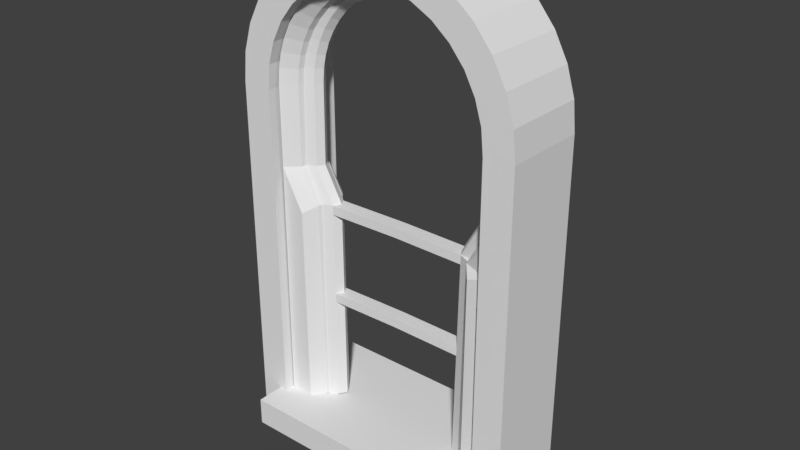 # Source: fenster-front_JOINED.blend  (saved by Blender 2.79.0; exported with 4.5.12 LTS)
import bpy
from mathutils import Matrix  # noqa: F401  (used for matrix-valued properties, if any)

bpy.ops.wm.read_factory_settings(use_empty=True)
scene = bpy.context.scene
scene.name = 'Scene'

# ---- collections
col_collection_1 = bpy.data.collections.new('Collection 1'); scene.collection.children.link(col_collection_1)

# ---- world
world_world = bpy.data.worlds.new('World'); scene.world = world_world
world_world.color = (0.05088, 0.05088, 0.05088)
world_world.use_sun_shadow = False
world_world.sun_shadow_jitter_overblur = 0.0
world_world.cycles.sampling_method = 'MANUAL'

# ---- meshes
me_l_schblock = bpy.data.meshes.new('Löschblock')
me_l_schblock.from_pydata([(0.0, -1.001, -0.2826), (0.0, -0.9992, 0.2888), (-0.1951, -0.9816, -0.2826), (-0.1951, -0.98, 0.2888), (-0.3827, -0.9247, -0.2826), (-0.3827, -0.9231, 0.2888), (-0.5556, -0.8323, -0.2826), (-0.5556, -0.8307, 0.2888), (-0.7071, -0.7079, -0.2826), (-0.7071, -0.7063, 0.2888), (-0.8315, -0.5564, -0.2826), (-0.8315, -0.5548, 0.2888), (-0.9239, -0.3835, -0.2826), (-0.9239, -0.3819, 0.2888), (-0.9808, -0.1959, -0.2826), (-0.9808, -0.1943, 0.2888), (-1.0, -0.0007855, -0.2826), (-1.0, 0.0007807, 0.2888), (-1.023, 2.821, -0.2795), (-1.023, 2.823, 0.2919), (0.0, 2.823, 0.2919), (0.0, 2.821, -0.2795)], [], [(0, 1, 3, 2), (2, 3, 5, 4), (4, 5, 7, 6), (6, 7, 9, 8), (8, 9, 11, 10), (10, 11, 13, 12), (12, 13, 15, 14), (14, 15, 17, 16), (16, 17, 19, 18), (21, 18, 19, 20), (1, 0, 21, 20), (0, 2, 4, 6, 8, 10, 12, 14, 16, 18, 21), (3, 1, 20, 19, 17, 15, 13, 11, 9, 7, 5)])
me_l_schblock.use_remesh_preserve_volume = False
me_l_schblock.use_remesh_preserve_attributes = False
me_l_schblock.use_mirror_vertex_groups = False
me_l_schblock.update()
me_aaa = bpy.data.meshes.new('aaa')
me_aaa.from_pydata([(-1.0, -1.0, -1.0), (-1.0, -1.0, 1.0), (-1.0, 1.0, -1.0), (-1.0, 1.0, 1.0), (1.0, -1.0, -1.0), (1.0, -1.0, 1.0), (1.0, 1.0, -1.0), (1.0, 1.0, 1.0), (0.8355, 0.1689, 24.53), (0.7378, 0.08954, 24.53), (0.7021, -0.01882, 24.54), (0.7378, -0.1272, 24.55), (0.8355, -0.2065, 24.55), (0.8275, 0.1721, 25.63), (0.7307, 0.09242, 25.52), (0.6952, -0.01607, 25.48), (0.7307, -0.1243, 25.53), (0.8275, -0.2033, 25.65), (0.8036, 0.1752, 26.71), (0.7093, 0.09524, 26.49), (0.6748, -0.01337, 26.41), (0.7093, -0.1215, 26.5), (0.8036, -0.2002, 26.74), (0.7644, 0.1783, 27.75), (0.6742, 0.09797, 27.42), (0.6411, -0.01076, 27.31), (0.6742, -0.1188, 27.44), (0.7644, -0.1971, 27.78), (0.7104, 0.1812, 28.74), (0.6258, 0.1006, 28.31), (0.5948, -0.008285, 28.15), (0.6258, -0.1162, 28.32), (0.7104, -0.1942, 28.77), (0.6425, 0.1838, 29.66), (0.565, 0.1029, 29.13), (0.5367, -0.005992, 28.94), (0.565, -0.1138, 29.14), (0.6425, -0.1915, 29.69), (0.562, 0.1863, 30.49), (0.4929, 0.1051, 29.87), (0.4676, -0.003919, 29.65), (0.4929, -0.1116, 29.89), (0.562, -0.1891, 30.52), (0.4701, 0.1884, 31.22), (0.4107, 0.107, 30.52), (0.3889, -0.002101, 30.27), (0.4107, -0.1097, 30.54), (0.4701, -0.187, 31.24), (0.3504, 0.1902, 31.78), (0.3096, 0.1086, 30.99), (0.2946, -0.0005691, 30.7), (0.3094, -0.1081, 31.0), (0.3501, -0.1852, 31.81), (0.2363, 0.1916, 32.17), (0.2074, 0.1099, 31.34), (0.1968, 0.0006504, 31.04), (0.2073, -0.1068, 31.35), (0.236, -0.1838, 32.2), (0.1175, 0.1926, 32.43), (0.101, 0.1108, 31.57), (0.09496, 0.001537, 31.26), (0.1009, -0.1059, 31.58), (0.1172, -0.1828, 32.46), (-0.004015, 0.1933, 32.54), (-0.007757, 0.1114, 31.67), (-0.009186, 0.002074, 31.35), (-0.007918, -0.1054, 31.68), (-0.004293, -0.1821, 32.57), (0.8431, 0.131, 1.059), (0.5625, 0.05164, 1.064), (0.5267, -0.05672, 1.072), (0.5625, -0.1651, 1.08), (0.8431, -0.2444, 1.086), (0.7397, 0.08014, 18.71), (0.8374, 0.1595, 18.71), (0.7397, -0.1366, 18.73), (0.704, -0.02822, 18.72), (0.8374, -0.2159, 18.73), (0.7397, 0.08014, 18.71), (0.8374, 0.1595, 18.71), (0.7397, -0.1366, 18.73), (0.704, -0.02822, 18.72), (0.8374, -0.2159, 18.73), (0.7397, 0.08014, 18.71), (0.8374, 0.1595, 18.71), (0.7397, -0.1366, 18.73), (0.704, -0.02822, 18.72), (0.8374, -0.2159, 18.73), (0.7397, 0.08014, 18.71), (0.8374, 0.1595, 18.71), (0.7397, -0.1366, 18.73), (0.704, -0.02822, 18.72), (0.8374, -0.2159, 18.73), (0.8431, 0.131, 1.059), (0.8431, -0.2444, 1.086), (0.8374, 0.1595, 18.71), (0.8374, -0.2159, 18.73), (0.6632, 0.1305, 0.7307), (0.8431, 0.131, 1.059), (0.8431, -0.2444, 1.086), (0.5851, 0.07611, 16.22), (0.5851, -0.1406, 16.23), (0.8382, -0.2199, 16.24), (0.8382, 0.1554, 16.21), (0.5493, -0.03225, 16.23), (0.6113, -0.2048, 1.083), (0.6357, -0.2246, 1.084), (0.5869, -0.1849, 1.081), (0.6559, -0.244, 0.599), (0.6748, -0.2196, 16.23), (0.6813, 0.1602, 16.11), (0.5841, 0.07503, 15.55), (0.5841, -0.1417, 15.56), (0.8384, -0.221, 15.57), (0.6805, 0.1589, 15.43), (0.8384, 0.1544, 15.54), (0.5483, -0.03333, 15.56), (0.674, -0.2207, 15.54), (0.5851, 0.07611, 16.22), (0.5851, -0.1406, 16.23), (0.5493, -0.03225, 16.23), (0.5841, 0.07503, 15.55), (0.5841, -0.1417, 15.56), (0.5483, -0.03333, 15.56), (0.5851, 0.07611, 16.22), (0.5851, -0.1406, 16.23), (0.5493, -0.03225, 16.23), (0.5841, 0.07503, 15.55), (0.5841, -0.1417, 15.56), (0.5483, -0.03333, 15.56), (0.575, 0.06517, 9.441), (0.575, -0.1516, 9.457), (0.8404, -0.2309, 9.463), (0.6732, 0.147, 9.235), (0.6663, -0.2305, 9.241), (0.8404, 0.1445, 9.436), (0.5392, -0.0432, 9.449), (0.574, 0.06413, 8.794), (0.574, -0.1526, 8.809), (0.8406, -0.2319, 8.815), (0.6724, 0.1457, 8.578), (0.6655, -0.2316, 8.573), (0.8406, 0.1435, 8.788), (0.5382, -0.04424, 8.801), (-0.8525, 0.1689, 24.53), (-0.7549, 0.08954, 24.53), (-0.7191, -0.01882, 24.54), (-0.7549, -0.1272, 24.55), (-0.8525, -0.2065, 24.55), (-0.8445, 0.1721, 25.63), (-0.7477, 0.09242, 25.52), (-0.7123, -0.01607, 25.48), (-0.7477, -0.1243, 25.53), (-0.8445, -0.2033, 25.65), (-0.8207, 0.1752, 26.71), (-0.7264, 0.09524, 26.49), (-0.6919, -0.01337, 26.41), (-0.7264, -0.1215, 26.5), (-0.8207, -0.2002, 26.74), (-0.7815, 0.1783, 27.75), (-0.6912, 0.09797, 27.42), (-0.6582, -0.01076, 27.31), (-0.6912, -0.1188, 27.44), (-0.7815, -0.1971, 27.78), (-0.7274, 0.1812, 28.74), (-0.6429, 0.1006, 28.31), (-0.6119, -0.008285, 28.15), (-0.6429, -0.1162, 28.32), (-0.7274, -0.1942, 28.77), (-0.6596, 0.1838, 29.66), (-0.5821, 0.1029, 29.13), (-0.5537, -0.005992, 28.94), (-0.5821, -0.1138, 29.14), (-0.6596, -0.1915, 29.69), (-0.579, 0.1863, 30.49), (-0.51, 0.1051, 29.87), (-0.4847, -0.003919, 29.65), (-0.51, -0.1116, 29.89), (-0.579, -0.1891, 30.52), (-0.4872, 0.1884, 31.22), (-0.4277, 0.107, 30.52), (-0.406, -0.002101, 30.27), (-0.4277, -0.1097, 30.54), (-0.4872, -0.187, 31.24), (-0.3675, 0.1902, 31.78), (-0.3267, 0.1086, 30.99), (-0.3117, -0.0005691, 30.7), (-0.3265, -0.1081, 31.0), (-0.3672, -0.1852, 31.81), (-0.2534, 0.1916, 32.17), (-0.2245, 0.1099, 31.34), (-0.2139, 0.0006504, 31.04), (-0.2243, -0.1068, 31.35), (-0.2531, -0.1838, 32.2), (-0.1346, 0.1926, 32.43), (-0.1181, 0.1108, 31.57), (-0.112, 0.001537, 31.26), (-0.1179, -0.1059, 31.58), (-0.1343, -0.1828, 32.46), (-0.01306, 0.1933, 32.54), (-0.009315, 0.1114, 31.67), (-0.007886, 0.002074, 31.35), (-0.009155, -0.1054, 31.68), (-0.01278, -0.1821, 32.57), (-0.8602, 0.131, 1.059), (-0.5795, 0.05164, 1.064), (-0.5438, -0.05672, 1.072), (-0.5795, -0.1651, 1.08), (-0.8602, -0.2444, 1.086), (-0.7568, 0.08014, 18.71), (-0.8544, 0.1595, 18.71), (-0.7568, -0.1366, 18.73), (-0.721, -0.02822, 18.72), (-0.8544, -0.2159, 18.73), (-0.7568, 0.08014, 18.71), (-0.8544, 0.1595, 18.71), (-0.7568, -0.1366, 18.73), (-0.721, -0.02822, 18.72), (-0.8544, -0.2159, 18.73), (-0.7568, 0.08014, 18.71), (-0.8544, 0.1595, 18.71), (-0.7568, -0.1366, 18.73), (-0.721, -0.02822, 18.72), (-0.8544, -0.2159, 18.73), (-0.7568, 0.08014, 18.71), (-0.8544, 0.1595, 18.71), (-0.7568, -0.1366, 18.73), (-0.721, -0.02822, 18.72), (-0.8544, -0.2159, 18.73), (-0.8602, 0.131, 1.059), (-0.8602, -0.2444, 1.086), (-0.8544, 0.1595, 18.71), (-0.8544, -0.2159, 18.73), (-0.6802, 0.1305, 0.7307), (-0.8602, 0.131, 1.059), (-0.8602, -0.2444, 1.086), (-0.6021, 0.07611, 16.22), (-0.6021, -0.1406, 16.23), (-0.8552, -0.2199, 16.24), (-0.8552, 0.1554, 16.21), (-0.5664, -0.03225, 16.23), (-0.6284, -0.2048, 1.083), (-0.6528, -0.2246, 1.084), (-0.604, -0.1849, 1.081), (-0.6729, -0.244, 0.599), (-0.6919, -0.2196, 16.23), (-0.6984, 0.1602, 16.11), (-0.6011, 0.07503, 15.55), (-0.6011, -0.1417, 15.56), (-0.8555, -0.221, 15.57), (-0.6976, 0.1589, 15.43), (-0.8555, 0.1544, 15.54), (-0.5654, -0.03333, 15.56), (-0.691, -0.2207, 15.54), (-0.6021, 0.07611, 16.22), (-0.6021, -0.1406, 16.23), (-0.5664, -0.03225, 16.23), (-0.6011, 0.07503, 15.55), (-0.6011, -0.1417, 15.56), (-0.5654, -0.03333, 15.56), (-0.6021, 0.07611, 16.22), (-0.6021, -0.1406, 16.23), (-0.5664, -0.03225, 16.23), (-0.6011, 0.07503, 15.55), (-0.6011, -0.1417, 15.56), (-0.5654, -0.03333, 15.56), (-0.008536, 0.07629, 16.29), (-0.008536, -0.1404, 16.31), (-0.008536, -0.03207, 16.3), (-0.008536, 0.07521, 15.62), (-0.008536, -0.1415, 15.64), (-0.008536, -0.03315, 15.63), (-0.592, 0.06517, 9.441), (-0.592, -0.1516, 9.457), (-0.8574, -0.2309, 9.463), (-0.6903, 0.147, 9.235), (-0.6834, -0.2305, 9.241), (-0.8574, 0.1445, 9.436), (-0.5563, -0.0432, 9.449), (-0.5911, 0.06413, 8.794), (-0.5911, -0.1526, 8.809), (-0.8577, -0.2319, 8.815), (-0.6895, 0.1457, 8.578), (-0.6826, -0.2316, 8.573), (-0.8577, 0.1435, 8.788), (-0.5553, -0.04424, 8.801), (-0.008536, 0.06535, 9.512), (-0.008536, -0.1514, 9.528), (-0.008536, -0.04302, 9.52), (-0.008536, 0.0643, 8.865), (-0.008536, -0.1524, 8.88), (-0.008536, -0.04406, 8.872), (0.9186, 0.4018, 24.48), (0.8209, 0.2241, 24.49), (0.7852, -0.01873, 24.51), (0.8209, -0.2615, 24.52), (0.9186, -0.4393, 24.54), (0.9106, 0.405, 25.58), (0.8138, 0.227, 25.47), (0.7783, -0.01598, 25.45), (0.8138, -0.2587, 25.51), (0.9106, -0.4361, 25.64), (0.8868, 0.4082, 26.66), (0.7924, 0.2298, 26.44), (0.7579, -0.01327, 26.38), (0.7924, -0.2558, 26.48), (0.8868, -0.4329, 26.72), (0.8475, 0.4112, 27.7), (0.7573, 0.2325, 27.38), (0.7243, -0.01066, 27.27), (0.7573, -0.2531, 27.41), (0.8475, -0.4299, 27.76), (0.7935, 0.4141, 28.69), (0.7089, 0.2351, 28.26), (0.6779, -0.008187, 28.12), (0.7089, -0.2505, 28.3), (0.7935, -0.427, 28.75), (0.7256, 0.4168, 29.61), (0.6481, 0.2375, 29.08), (0.6198, -0.005894, 28.9), (0.6481, -0.2481, 29.12), (0.7256, -0.4243, 29.67), (0.6451, 0.4192, 30.44), (0.576, 0.2396, 29.83), (0.5507, -0.003821, 29.62), (0.576, -0.246, 29.86), (0.6451, -0.4219, 30.5), (0.5532, 0.4213, 31.16), (0.4938, 0.2415, 30.48), (0.472, -0.002003, 30.24), (0.4938, -0.2441, 30.51), (0.5532, -0.4198, 31.22), (0.4517, 0.4231, 31.78), (0.4028, 0.2431, 31.03), (0.385, -0.0004707, 30.76), (0.4028, -0.2425, 31.06), (0.4517, -0.418, 31.84), (0.3421, 0.4245, 32.26), (0.3047, 0.2444, 31.46), (0.2911, 0.000749, 31.18), (0.3047, -0.2412, 31.5), (0.3421, -0.4166, 32.33), (0.2264, 0.4256, 32.62), (0.2012, 0.2453, 31.78), (0.1919, 0.001635, 31.49), (0.2012, -0.2403, 31.82), (0.2264, -0.4155, 32.68), (0.1066, 0.4262, 32.83), (0.0939, 0.2459, 31.97), (0.08923, 0.002173, 31.67), (0.0939, -0.2397, 32.01), (0.1066, -0.4149, 32.89), (0.9262, 0.4018, 1.002), (0.6456, 0.2241, 1.015), (0.6098, -0.01873, 1.033), (0.6456, -0.2615, 1.05), (0.9262, -0.4393, 1.063), (0.8228, 0.2241, 18.67), (0.9205, 0.4018, 18.65), (0.8228, -0.2615, 18.7), (0.7871, -0.01873, 18.68), (0.9205, -0.4393, 18.71), (0.8228, 0.2241, 18.67), (0.9205, 0.4018, 18.65), (0.8228, -0.2615, 18.7), (0.7871, -0.01873, 18.68), (0.9205, -0.4393, 18.71), (0.8228, 0.2241, 18.67), (0.9205, 0.4018, 18.65), (0.8228, -0.2615, 18.7), (0.7871, -0.01873, 18.68), (0.9205, -0.4393, 18.71), (0.8228, 0.2241, 18.67), (0.9205, 0.4018, 18.65), (0.8228, -0.2615, 18.7), (0.7871, -0.01873, 18.68), (0.9205, -0.4393, 18.71), (0.9262, 0.4018, 1.002), (0.9262, -0.4393, 1.063), (0.9205, 0.4018, 18.65), (0.9205, -0.4393, 18.71), (0.7463, 0.402, 0.6742), (0.9262, 0.4018, 1.002), (0.9262, -0.4393, 1.063), (0.6682, 0.2241, 16.17), (0.6682, -0.2615, 16.21), (0.9213, -0.4393, 16.22), (0.9213, 0.4018, 16.16), (0.6324, -0.01873, 16.19), (0.6944, -0.3504, 1.056), (0.7188, -0.3948, 1.06), (0.67, -0.306, 1.053), (0.739, -0.4367, 0.5758), (0.7473, -0.4367, 15.73), (0.7562, 0.402, 15.83), (-0.9491, 0.4018, 24.48), (-0.8514, 0.2241, 24.49), (-0.8157, -0.01873, 24.51), (-0.8514, -0.2615, 24.52), (-0.9491, -0.4393, 24.54), (-0.9411, 0.405, 25.58), (-0.8443, 0.227, 25.47), (-0.8088, -0.01598, 25.45), (-0.8443, -0.2587, 25.51), (-0.9411, -0.4361, 25.64), (-0.9173, 0.4082, 26.66), (-0.8229, 0.2298, 26.44), (-0.7884, -0.01327, 26.38), (-0.8229, -0.2558, 26.48), (-0.9173, -0.4329, 26.72), (-0.878, 0.4112, 27.7), (-0.7878, 0.2325, 27.38), (-0.7547, -0.01066, 27.27), (-0.7878, -0.2531, 27.41), (-0.878, -0.4299, 27.76), (-0.824, 0.4141, 28.69), (-0.7394, 0.2351, 28.26), (-0.7084, -0.008187, 28.12), (-0.7394, -0.2505, 28.3), (-0.824, -0.427, 28.75), (-0.7561, 0.4168, 29.61), (-0.6786, 0.2375, 29.08), (-0.6503, -0.005894, 28.9), (-0.6786, -0.2481, 29.12), (-0.7561, -0.4243, 29.67), (-0.6756, 0.4192, 30.44), (-0.6065, 0.2396, 29.83), (-0.5812, -0.003821, 29.62), (-0.6065, -0.246, 29.86), (-0.6756, -0.4219, 30.5), (-0.5837, 0.4213, 31.16), (-0.5243, 0.2415, 30.48), (-0.5025, -0.002003, 30.24), (-0.5243, -0.2441, 30.51), (-0.5837, -0.4198, 31.22), (-0.4822, 0.4231, 31.78), (-0.4333, 0.2431, 31.03), (-0.4155, -0.0004707, 30.76), (-0.4333, -0.2425, 31.06), (-0.4822, -0.418, 31.84), (-0.3726, 0.4245, 32.26), (-0.3352, 0.2444, 31.46), (-0.3216, 0.000749, 31.18), (-0.3352, -0.2412, 31.5), (-0.3726, -0.4166, 32.33), (-0.2569, 0.4256, 32.62), (-0.2317, 0.2453, 31.78), (-0.2224, 0.001635, 31.49), (-0.2317, -0.2403, 31.82), (-0.2569, -0.4155, 32.68), (-0.1371, 0.4262, 32.83), (-0.1244, 0.2459, 31.97), (-0.1197, 0.002173, 31.67), (-0.1244, -0.2397, 32.01), (-0.1371, -0.4149, 32.89), (-0.01525, 0.4264, 32.91), (-0.01525, 0.2461, 32.04), (-0.01525, 0.002354, 31.73), (-0.01525, -0.2395, 32.07), (-0.01525, -0.4147, 32.97), (-0.9567, 0.4018, 1.002), (-0.6761, 0.2241, 1.015), (-0.6403, -0.01873, 1.033), (-0.6761, -0.2615, 1.05), (-0.9567, -0.4393, 1.063), (-0.8533, 0.2241, 18.67), (-0.951, 0.4018, 18.65), (-0.8533, -0.2615, 18.7), (-0.8176, -0.01873, 18.68), (-0.951, -0.4393, 18.71), (-0.8533, 0.2241, 18.67), (-0.951, 0.4018, 18.65), (-0.8533, -0.2615, 18.7), (-0.8176, -0.01873, 18.68), (-0.951, -0.4393, 18.71), (-0.8533, 0.2241, 18.67), (-0.951, 0.4018, 18.65), (-0.8533, -0.2615, 18.7), (-0.8176, -0.01873, 18.68), (-0.951, -0.4393, 18.71), (-0.8533, 0.2241, 18.67), (-0.951, 0.4018, 18.65), (-0.8533, -0.2615, 18.7), (-0.8176, -0.01873, 18.68), (-0.951, -0.4393, 18.71), (-0.9567, 0.4018, 1.002), (-0.9567, -0.4393, 1.063), (-0.951, 0.4018, 18.65), (-0.951, -0.4393, 18.71), (-0.7768, 0.402, 0.6742), (-0.9567, 0.4018, 1.002), (-0.9567, -0.4393, 1.063), (-0.6987, 0.2241, 16.17), (-0.6987, -0.2615, 16.21), (-0.9518, -0.4393, 16.22), (-0.9518, 0.4018, 16.16), (-0.6629, -0.01873, 16.19), (-0.7249, -0.3504, 1.056), (-0.7493, -0.3948, 1.06), (-0.7005, -0.306, 1.053), (-0.7695, -0.4367, 0.5758), (-0.7778, -0.4367, 15.73), (-0.7867, 0.402, 15.83), (0.2289, -0.5974, 34.82), (0.2289, 0.6213, 34.8), (0.4487, -0.5975, 34.22), (0.4487, 0.6212, 34.2), (0.6513, -0.5977, 33.24), (0.6513, 0.621, 33.22), (0.8289, -0.598, 31.93), (0.8289, 0.6207, 31.9), (0.9746, -0.5984, 30.32), (0.9746, 0.6203, 30.3), (1.083, -0.5988, 28.49), (1.083, 0.6199, 28.47), (1.15, -0.5992, 26.51), (1.15, 0.6195, 26.49), (1.172, -0.5997, 24.45), (1.172, 0.619, 24.42), (1.172, -0.5997, -2.531), (1.172, 0.619, -2.555), (-0.00251, 0.619, -2.555), (-0.00251, -0.5997, -2.531), (0.0003047, -0.5973, 35.03), (0.0003047, 0.6214, 35.0), (-0.2283, -0.5974, 34.82), (-0.2283, 0.6213, 34.8), (-0.4481, -0.5975, 34.22), (-0.4481, 0.6212, 34.2), (-0.6507, -0.5977, 33.24), (-0.6507, 0.621, 33.22), (-0.8282, -0.598, 31.93), (-0.8282, 0.6207, 31.9), (-0.974, -0.5984, 30.32), (-0.974, 0.6203, 30.3), (-1.082, -0.5988, 28.49), (-1.082, 0.6199, 28.47), (-1.149, -0.5992, 26.51), (-1.149, 0.6195, 26.49), (-1.171, -0.5997, 24.45), (-1.171, 0.619, 24.42), (-1.171, -0.5997, -2.531), (-1.171, 0.619, -2.555), (0.00312, 0.619, -2.555), (0.00312, -0.5997, -2.531), (0.1821, -0.599, 32.7), (0.182, 0.6197, 32.67), (0.3568, -0.599, 32.22), (0.3568, 0.6197, 32.19), (0.5179, -0.5991, 31.44), (0.5178, 0.6196, 31.42), (0.659, -0.5992, 30.39), (0.659, 0.6195, 30.37), (0.7749, -0.5993, 29.12), (0.7748, 0.6194, 29.1), (0.861, -0.5994, 27.66), (0.8609, 0.6193, 27.64), (0.914, -0.5995, 26.09), (0.914, 0.6192, 26.06), (0.933, -0.5997, 24.34), (0.933, 0.619, 24.32), (0.9327, -0.598, -0.3757), (0.9333, 0.6207, -0.3936), (-0.00251, 0.6207, -0.3962), (-0.00251, -0.598, -0.3731), (0.0003047, -0.599, 32.86), (0.0003047, 0.6197, 32.83), (-0.1814, -0.599, 32.7), (-0.1814, 0.6197, 32.67), (-0.3562, -0.599, 32.22), (-0.3562, 0.6197, 32.19), (-0.5173, -0.5991, 31.44), (-0.5172, 0.6196, 31.42), (-0.6584, -0.5992, 30.39), (-0.6584, 0.6195, 30.37), (-0.7743, -0.5993, 29.12), (-0.7742, 0.6194, 29.1), (-0.8604, -0.5994, 27.66), (-0.8603, 0.6193, 27.64), (-0.9134, -0.5995, 26.09), (-0.9133, 0.6192, 26.06), (-0.9324, -0.5997, 24.34), (-0.9324, 0.619, 24.32), (-0.9321, -0.598, -0.3757), (-0.9327, 0.6207, -0.3936), (0.00312, 0.6207, -0.3962), (0.00312, -0.598, -0.3731)], [(68, 93), (72, 94), (89, 95), (92, 96), (96, 99), (95, 98), (107, 105), (105, 106), (71, 107), (204, 229), (208, 230), (225, 231), (228, 232), (232, 235), (231, 234), (243, 241), (241, 242), (207, 243), (352, 377), (356, 378), (373, 379), (376, 380), (380, 383), (379, 382), (391, 389), (389, 390), (355, 391), (460, 485), (464, 486), (481, 487), (484, 488), (488, 491), (487, 490), (499, 497), (497, 498), (463, 499)], [(0, 1, 3, 2), (2, 3, 7, 6), (6, 7, 5, 4), (4, 5, 1, 0), (2, 6, 4, 0), (7, 3, 1, 5), (8, 13, 14, 9), (9, 14, 15, 10), (10, 15, 16, 11), (11, 16, 17, 12), (13, 18, 19, 14), (14, 19, 20, 15), (15, 20, 21, 16), (16, 21, 22, 17), (18, 23, 24, 19), (19, 24, 25, 20), (20, 25, 26, 21), (21, 26, 27, 22), (23, 28, 29, 24), (24, 29, 30, 25), (25, 30, 31, 26), (26, 31, 32, 27), (28, 33, 34, 29), (29, 34, 35, 30), (30, 35, 36, 31), (31, 36, 37, 32), (33, 38, 39, 34), (34, 39, 40, 35), (35, 40, 41, 36), (36, 41, 42, 37), (38, 43, 44, 39), (39, 44, 45, 40), (40, 45, 46, 41), (41, 46, 47, 42), (43, 48, 49, 44), (44, 49, 50, 45), (45, 50, 51, 46), (46, 51, 52, 47), (48, 53, 54, 49), (49, 54, 55, 50), (50, 55, 56, 51), (51, 56, 57, 52), (53, 58, 59, 54), (54, 59, 60, 55), (55, 60, 61, 56), (56, 61, 62, 57), (58, 63, 64, 59), (59, 64, 65, 60), (60, 65, 66, 61), (61, 66, 67, 62), (140, 137, 69, 97), (143, 138, 71, 70), (141, 139, 72, 108), (137, 143, 70, 69), (9, 10, 76, 73), (11, 12, 77, 75), (10, 11, 75, 76), (8, 9, 73, 74), (74, 73, 78, 79), (75, 77, 82, 80), (76, 75, 80, 81), (73, 76, 81, 78), (79, 78, 83, 84), (80, 82, 87, 85), (81, 80, 85, 86), (78, 81, 86, 83), (84, 83, 88, 89), (85, 87, 92, 90), (86, 85, 90, 91), (83, 86, 91, 88), (142, 140, 97, 68), (73, 76, 104, 100), (75, 77, 102, 109, 101), (76, 75, 101, 104), (74, 73, 100, 110, 103), (138, 141, 108, 71), (101, 109, 117, 112), (103, 110, 114, 115), (100, 104, 120, 118), (109, 102, 113, 117), (112, 116, 123, 122), (110, 100, 111, 114), (121, 118, 124, 127), (123, 121, 127, 129), (111, 100, 118, 121), (116, 111, 121, 123), (101, 112, 122, 119), (104, 101, 119, 120), (125, 128, 270, 267), (128, 129, 271, 270), (118, 120, 126, 124), (122, 123, 129, 128), (119, 122, 128, 125), (120, 119, 125, 126), (126, 125, 267, 268), (129, 127, 269, 271), (127, 124, 266, 269), (124, 126, 268, 266), (112, 117, 134, 131), (115, 114, 133, 135), (111, 116, 136, 130), (117, 113, 132, 134), (116, 112, 131, 136), (114, 111, 130, 133), (131, 134, 141, 138), (135, 133, 140, 142), (138, 143, 291, 290), (134, 132, 139, 141), (131, 138, 290, 287), (133, 130, 137, 140), (137, 130, 286, 289), (143, 137, 289, 291), (136, 131, 287, 288), (130, 136, 288, 286), (144, 145, 150, 149), (145, 146, 151, 150), (146, 147, 152, 151), (147, 148, 153, 152), (149, 150, 155, 154), (150, 151, 156, 155), (151, 152, 157, 156), (152, 153, 158, 157), (154, 155, 160, 159), (155, 156, 161, 160), (156, 157, 162, 161), (157, 158, 163, 162), (159, 160, 165, 164), (160, 161, 166, 165), (161, 162, 167, 166), (162, 163, 168, 167), (164, 165, 170, 169), (165, 166, 171, 170), (166, 167, 172, 171), (167, 168, 173, 172), (169, 170, 175, 174), (170, 171, 176, 175), (171, 172, 177, 176), (172, 173, 178, 177), (174, 175, 180, 179), (175, 176, 181, 180), (176, 177, 182, 181), (177, 178, 183, 182), (179, 180, 185, 184), (180, 181, 186, 185), (181, 182, 187, 186), (182, 183, 188, 187), (184, 185, 190, 189), (185, 186, 191, 190), (186, 187, 192, 191), (187, 188, 193, 192), (189, 190, 195, 194), (190, 191, 196, 195), (191, 192, 197, 196), (192, 193, 198, 197), (194, 195, 200, 199), (195, 196, 201, 200), (196, 197, 202, 201), (197, 198, 203, 202), (282, 233, 205, 279), (285, 206, 207, 280), (283, 244, 208, 281), (279, 205, 206, 285), (145, 209, 212, 146), (147, 211, 213, 148), (146, 212, 211, 147), (144, 210, 209, 145), (210, 215, 214, 209), (211, 216, 218, 213), (212, 217, 216, 211), (209, 214, 217, 212), (215, 220, 219, 214), (216, 221, 223, 218), (217, 222, 221, 216), (214, 219, 222, 217), (220, 225, 224, 219), (221, 226, 228, 223), (222, 227, 226, 221), (219, 224, 227, 222), (284, 204, 233, 282), (209, 236, 240, 212), (211, 237, 245, 238, 213), (212, 240, 237, 211), (210, 239, 246, 236, 209), (280, 207, 244, 283), (237, 248, 253, 245), (239, 251, 250, 246), (236, 254, 256, 240), (245, 253, 249, 238), (248, 258, 259, 252), (246, 250, 247, 236), (257, 263, 260, 254), (259, 265, 263, 257), (247, 257, 254, 236), (252, 259, 257, 247), (237, 255, 258, 248), (240, 256, 255, 237), (261, 267, 270, 264), (264, 270, 271, 265), (254, 260, 262, 256), (258, 264, 265, 259), (255, 261, 264, 258), (256, 262, 261, 255), (266, 269, 271, 268), (268, 271, 270, 267), (262, 268, 267, 261), (265, 271, 269, 263), (263, 269, 266, 260), (260, 266, 268, 262), (248, 273, 276, 253), (251, 277, 275, 250), (247, 272, 278, 252), (253, 276, 274, 249), (252, 278, 273, 248), (250, 275, 272, 247), (273, 280, 283, 276), (277, 284, 282, 275), (280, 290, 291, 285), (276, 283, 281, 274), (273, 287, 290, 280), (275, 282, 279, 272), (286, 289, 291, 288), (288, 291, 290, 287), (279, 289, 286, 272), (285, 291, 289, 279), (278, 288, 287, 273), (272, 286, 288, 278), (292, 297, 298, 293), (293, 298, 299, 294), (294, 299, 300, 295), (295, 300, 301, 296), (297, 302, 303, 298), (298, 303, 304, 299), (299, 304, 305, 300), (300, 305, 306, 301), (302, 307, 308, 303), (303, 308, 309, 304), (304, 309, 310, 305), (305, 310, 311, 306), (307, 312, 313, 308), (308, 313, 314, 309), (309, 314, 315, 310), (310, 315, 316, 311), (312, 317, 318, 313), (313, 318, 319, 314), (314, 319, 320, 315), (315, 320, 321, 316), (317, 322, 323, 318), (318, 323, 324, 319), (319, 324, 325, 320), (320, 325, 326, 321), (322, 327, 328, 323), (323, 328, 329, 324), (324, 329, 330, 325), (325, 330, 331, 326), (327, 332, 333, 328), (328, 333, 334, 329), (329, 334, 335, 330), (330, 335, 336, 331), (332, 337, 338, 333), (333, 338, 339, 334), (334, 339, 340, 335), (335, 340, 341, 336), (337, 342, 343, 338), (338, 343, 344, 339), (339, 344, 345, 340), (340, 345, 346, 341), (342, 347, 348, 343), (343, 348, 349, 344), (344, 349, 350, 345), (345, 350, 351, 346), (347, 455, 456, 348), (348, 456, 457, 349), (349, 457, 458, 350), (350, 458, 459, 351), (394, 384, 353, 381), (388, 385, 355, 354), (393, 386, 356, 392), (384, 388, 354, 353), (293, 294, 360, 357), (295, 296, 361, 359), (294, 295, 359, 360), (292, 293, 357, 358), (358, 357, 362, 363), (359, 361, 366, 364), (360, 359, 364, 365), (357, 360, 365, 362), (363, 362, 367, 368), (364, 366, 371, 369), (365, 364, 369, 370), (362, 365, 370, 367), (368, 367, 372, 373), (369, 371, 376, 374), (370, 369, 374, 375), (367, 370, 375, 372), (387, 394, 381, 352), (357, 360, 388, 384), (359, 361, 386, 393, 385), (360, 359, 385, 388), (358, 357, 384, 394, 387), (385, 393, 392, 355), (395, 396, 401, 400), (396, 397, 402, 401), (397, 398, 403, 402), (398, 399, 404, 403), (400, 401, 406, 405), (401, 402, 407, 406), (402, 403, 408, 407), (403, 404, 409, 408), (405, 406, 411, 410), (406, 407, 412, 411), (407, 408, 413, 412), (408, 409, 414, 413), (410, 411, 416, 415), (411, 412, 417, 416), (412, 413, 418, 417), (413, 414, 419, 418), (415, 416, 421, 420), (416, 417, 422, 421), (417, 418, 423, 422), (418, 419, 424, 423), (420, 421, 426, 425), (421, 422, 427, 426), (422, 423, 428, 427), (423, 424, 429, 428), (425, 426, 431, 430), (426, 427, 432, 431), (427, 428, 433, 432), (428, 429, 434, 433), (430, 431, 436, 435), (431, 432, 437, 436), (432, 433, 438, 437), (433, 434, 439, 438), (435, 436, 441, 440), (436, 437, 442, 441), (437, 438, 443, 442), (438, 439, 444, 443), (440, 441, 446, 445), (441, 442, 447, 446), (442, 443, 448, 447), (443, 444, 449, 448), (445, 446, 451, 450), (446, 447, 452, 451), (447, 448, 453, 452), (448, 449, 454, 453), (450, 451, 456, 455), (451, 452, 457, 456), (452, 453, 458, 457), (453, 454, 459, 458), (502, 489, 461, 492), (496, 462, 463, 493), (501, 500, 464, 494), (492, 461, 462, 496), (396, 465, 468, 397), (398, 467, 469, 399), (397, 468, 467, 398), (395, 466, 465, 396), (466, 471, 470, 465), (467, 472, 474, 469), (468, 473, 472, 467), (465, 470, 473, 468), (471, 476, 475, 470), (472, 477, 479, 474), (473, 478, 477, 472), (470, 475, 478, 473), (476, 481, 480, 475), (477, 482, 484, 479), (478, 483, 482, 477), (475, 480, 483, 478), (495, 460, 489, 502), (465, 492, 496, 468), (467, 493, 501, 494, 469), (468, 496, 493, 467), (466, 495, 502, 492, 465), (493, 463, 500, 501), (523, 524, 504, 503), (503, 504, 506, 505), (505, 506, 508, 507), (507, 508, 510, 509), (509, 510, 512, 511), (511, 512, 514, 513), (513, 514, 516, 515), (515, 516, 518, 517), (517, 518, 520, 519), (522, 519, 520, 521), (523, 525, 526, 524), (525, 527, 528, 526), (527, 529, 530, 528), (529, 531, 532, 530), (531, 533, 534, 532), (533, 535, 536, 534), (535, 537, 538, 536), (537, 539, 540, 538), (539, 541, 542, 540), (544, 543, 542, 541), (565, 545, 546, 566), (545, 547, 548, 546), (547, 549, 550, 548), (549, 551, 552, 550), (551, 553, 554, 552), (553, 555, 556, 554), (555, 557, 558, 556), (557, 559, 560, 558), (559, 561, 562, 560), (564, 563, 562, 561), (565, 566, 568, 567), (567, 568, 570, 569), (569, 570, 572, 571), (571, 572, 574, 573), (573, 574, 576, 575), (575, 576, 578, 577), (577, 578, 580, 579), (579, 580, 582, 581), (581, 582, 584, 583), (586, 583, 584, 585), (523, 503, 545, 565), (504, 524, 566, 546), (503, 505, 547, 545), (506, 504, 546, 548), (505, 507, 549, 547), (508, 506, 548, 550), (507, 509, 551, 549), (510, 508, 550, 552), (509, 511, 553, 551), (512, 510, 552, 554), (511, 513, 555, 553), (514, 512, 554, 556), (513, 515, 557, 555), (516, 514, 556, 558), (515, 517, 559, 557), (518, 516, 558, 560), (520, 518, 560, 562), (517, 519, 561, 559), (521, 520, 562, 563), (519, 522, 564, 561), (522, 521, 563, 564), (525, 523, 565, 567), (524, 526, 568, 566), (527, 525, 567, 569), (526, 528, 570, 568), (529, 527, 569, 571), (528, 530, 572, 570), (531, 529, 571, 573), (530, 532, 574, 572), (533, 531, 573, 575), (532, 534, 576, 574), (535, 533, 575, 577), (534, 536, 578, 576), (537, 535, 577, 579), (536, 538, 580, 578), (539, 537, 579, 581), (538, 540, 582, 580), (540, 542, 584, 582), (541, 539, 581, 583), (542, 543, 585, 584), (544, 541, 583, 586), (543, 544, 586, 585)])
me_aaa.use_remesh_preserve_volume = False
me_aaa.use_remesh_preserve_attributes = False
me_aaa.use_mirror_vertex_groups = False
me_aaa.update()

# ---- objects
ob_l_schblock = bpy.data.objects.new('Löschblock', me_l_schblock)
ob_bank = bpy.data.objects.new('Bank', me_aaa)

# ---- transforms, parenting, visibility, modifiers, constraints
ob_l_schblock.location = (0.02226, 2.915e-07, 8.517)
ob_l_schblock.rotation_euler = (-1.572, -2.22e-16, 2.223e-16)
ob_l_schblock.scale = (2.815, 2.815, 7.349)
ob_l_schblock.hide_viewport = True
ob_l_schblock.hide_render = True
ob_l_schblock.lineart.crease_threshold = 0.0
_m = ob_l_schblock.modifiers.new('Mirror', 'MIRROR')
_m.use_clip = True
ob_bank.location = (-0.008785, -0.005022, 0.5501)
ob_bank.scale = (-2.909, 1.598, 0.3221)
ob_bank.lineart.crease_threshold = 0.0

# ---- collection membership
col_collection_1.objects.link(ob_l_schblock)
col_collection_1.objects.link(ob_bank)

# ---- scene / render settings (as saved in the file)
scene.frame_start = 1; scene.frame_end = 250; scene.frame_set(1)
scene.render.engine = 'BLENDER_EEVEE_NEXT'
scene.render.resolution_percentage = 50
scene.render.dither_intensity = 0.0
scene.cycles.use_denoising = False
scene.cycles.samples = 128
scene.cycles.sampling_pattern = 'TABULATED_SOBOL'
scene.cycles.use_adaptive_sampling = False
scene.cycles.use_light_tree = False
scene.cycles.blur_glossy = 0.0
scene.cycles.sample_clamp_indirect = 0.0
scene.view_settings.view_transform = 'Standard'
bpy.context.view_layer.update()

# ---- added for rendering (the .blend has no active camera and no usable light): camera, sun
cam_auto = bpy.data.cameras.new('AutoCamera')
cam_auto.lens = 50.0
cam_auto.sensor_width = 36.0
cam_auto.clip_end = 1000.0
ob_auto_camera = bpy.data.objects.new('AutoCamera', cam_auto)
scene.collection.objects.link(ob_auto_camera)
ob_auto_camera.location = (13.181, -15.8338, 16.3329)
ob_auto_camera.rotation_euler = (1.09748, -7.21219e-08, 0.694738)
scene.camera = ob_auto_camera
light_auto_sun = bpy.data.lights.new('AutoSun', 'SUN')
light_auto_sun.energy = 3.0
light_auto_sun.angle = 0.0523599
ob_auto_sun = bpy.data.objects.new('AutoSun', light_auto_sun)
scene.collection.objects.link(ob_auto_sun)
ob_auto_sun.rotation_euler = (0.872665, 0.174533, 0.523599)
bpy.context.view_layer.update()
